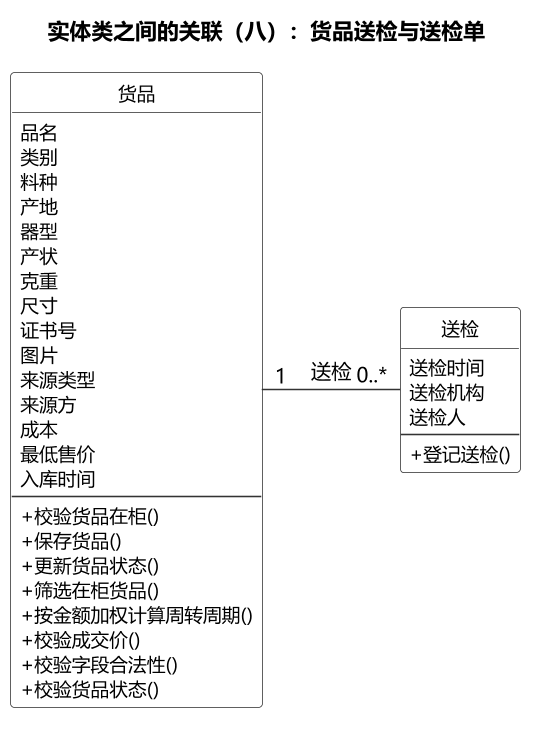

The diagram above was rendered by PlantUML. Its source (embedded in the PNG):
@startuml
skinparam backgroundColor #FFFFFF
skinparam defaultFontName "Microsoft YaHei"
skinparam dpi 150
skinparam shadowing false
skinparam nodesep 60
skinparam ranksep 110
skinparam ArrowColor #333333
skinparam classBorderColor #333333
skinparam classFontSize 13
skinparam classAttributeFontSize 12
skinparam classStereotypeFontSize 0
skinparam classAttributeIconSize 0
skinparam classMethodIconSize 0
hide circle
skinparam classBackgroundColor #FFFFFF


title 实体类之间的关联（八）：货品送检与送检单

class "货品" as E1 {
    品名
    类别
    料种
    产地
    器型
    产状
    克重
    尺寸
    证书号
    图片
    来源类型
    来源方
    成本
    最低售价
    入库时间
    --
    + 校验货品在柜()
    + 保存货品()
    + 更新货品状态()
    + 筛选在柜货品()
    + 按金额加权计算周转周期()
    + 校验成交价()
    + 校验字段合法性()
    + 校验货品状态()
  }
class "送检" as E4 {
    送检时间
    送检机构
    送检人
    --
    + 登记送检()
  }

E1 -[hidden]right- E4

E1 "1" -right- "0..*" E4 : 送检
@enduml